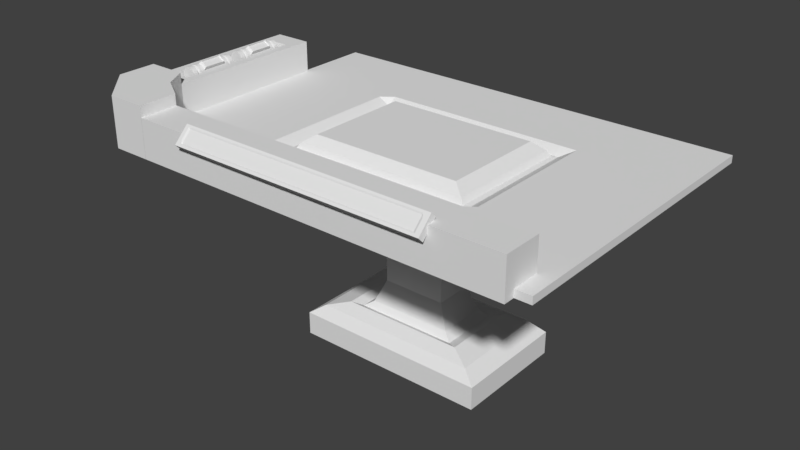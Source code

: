 # Source: tableCommandementHud.blend  (saved by Blender 2.78.0; exported with 4.5.12 LTS)
import bpy
from mathutils import Matrix  # noqa: F401  (used for matrix-valued properties, if any)

bpy.ops.wm.read_factory_settings(use_empty=True)
scene = bpy.context.scene
scene.name = 'Scene'

# ---- collections
col_collection_1 = bpy.data.collections.new('Collection 1'); scene.collection.children.link(col_collection_1)

# ---- materials (node trees are filled in below, after node groups)
mat_material = bpy.data.materials.new('Material')
mat_material.alpha_threshold = 0.0
mat_material.use_transparent_shadow = False
mat_material.roughness = 0.5
mat_material.line_color = (0.0, 0.0, 0.0, 1.0)

# ---- material node trees

# ---- world
world_world = bpy.data.worlds.new('World'); scene.world = world_world
world_world.color = (0.05088, 0.05088, 0.05088)
world_world.use_sun_shadow = False
world_world.sun_shadow_jitter_overblur = 0.0
world_world.cycles.sampling_method = 'MANUAL'

# ---- meshes
me_cube_008 = bpy.data.meshes.new('Cube.008')
me_cube_008.from_pydata([(-1.672, -1.0, -1.0), (-1.672, -1.0, -0.6021), (-1.672, 1.0, -1.0), (-1.672, 1.0, -0.6021), (1.67, -1.0, -1.0), (1.67, -1.0, -0.6021), (1.67, 1.0, -1.0), (1.67, 1.0, -0.6021), (-1.429, -0.8546, -0.431), (-1.429, 0.8546, -0.431), (1.427, 0.8546, -0.431), (1.427, -0.8546, -0.431), (-1.063, -0.6355, -0.3243), (-1.063, 0.6355, -0.3243), (1.061, 0.6355, -0.3243), (1.061, -0.6355, -0.3243), (-0.8819, -0.5272, -0.3776), (-0.8819, 0.5272, -0.3776), (0.8802, 0.5272, -0.3776), (0.8802, -0.5272, -0.3776), (-0.7266, -0.4342, -0.271), (-0.7266, 0.4342, -0.271), (0.7249, 0.4342, -0.271), (0.7249, -0.4342, -0.271), (-0.5491, -0.328, 0.1252), (-0.5491, 0.328, 0.1252), (0.5474, 0.328, 0.1252), (0.5474, -0.328, 0.1252), (-0.5491, -0.328, 2.014), (-0.5491, 0.328, 2.014), (0.5474, 0.328, 2.014), (0.5474, -0.328, 2.014), (-0.7461, -0.4459, 2.133), (-0.7461, 0.4459, 2.133), (0.7444, 0.4459, 2.133), (0.7444, -0.4459, 2.133), (-1.789, -1.07, 2.251), (-1.789, 1.07, 2.251), (1.787, 1.07, 2.251), (1.787, -1.07, 2.251), (-1.789, -1.07, 2.37), (-1.789, 1.07, 2.37), (1.787, 1.07, 2.37), (1.787, -1.07, 2.37)], [], [(0, 1, 3, 2), (2, 3, 7, 6), (6, 7, 5, 4), (4, 5, 1, 0), (2, 6, 4, 0), (3, 1, 8, 9), (8, 11, 15, 12), (1, 5, 11, 8), (7, 3, 9, 10), (5, 7, 10, 11), (15, 14, 18, 19), (10, 9, 13, 14), (11, 10, 14, 15), (9, 8, 12, 13), (16, 19, 23, 20), (13, 12, 16, 17), (12, 15, 19, 16), (14, 13, 17, 18), (22, 21, 25, 26), (18, 17, 21, 22), (19, 18, 22, 23), (17, 16, 20, 21), (27, 26, 30, 31), (23, 22, 26, 27), (21, 20, 24, 25), (20, 23, 27, 24), (28, 31, 35, 32), (25, 24, 28, 29), (24, 27, 31, 28), (26, 25, 29, 30), (35, 34, 38, 39), (30, 29, 33, 34), (31, 30, 34, 35), (29, 28, 32, 33), (39, 38, 42, 43), (33, 32, 36, 37), (32, 35, 39, 36), (34, 33, 37, 38), (42, 41, 40, 43), (37, 36, 40, 41), (36, 39, 43, 40), (38, 37, 41, 42)])
me_cube_008.use_remesh_preserve_volume = False
me_cube_008.use_remesh_preserve_attributes = False
me_cube_008.use_mirror_vertex_groups = False
me_cube_008.update()
me_cube_007 = bpy.data.meshes.new('Cube.007')
me_cube_007.from_pydata([(-0.8456, -2.584, -3.555), (-0.8456, -2.584, -3.003), (-0.8456, 20.77, -3.555), (-0.8456, 20.77, -3.003), (32.21, -2.584, -3.555), (32.21, -2.584, -3.003), (32.21, 20.77, -3.555), (32.21, 20.77, -3.003), (-0.8456, 9.093, -3.003), (15.68, 20.77, -3.003), (32.21, 9.093, -3.003), (15.68, -2.584, -3.003), (-0.8456, 14.93, -3.003), (23.95, 20.77, -3.003), (32.21, 3.255, -3.003), (7.419, -2.584, -3.003), (-0.8456, 3.255, -3.003), (7.419, 20.77, -3.003), (32.21, 14.93, -3.003), (23.95, -2.584, -3.003), (15.68, 3.255, -3.003), (15.68, 14.93, -3.003), (23.95, 9.093, -3.003), (7.419, 9.093, -3.003), (7.419, 14.93, -3.003), (23.95, 14.93, -3.003), (23.95, 3.255, -3.003), (7.419, 3.255, -3.003), (15.68, 14.22, -3.52), (8.315, 9.093, -3.52), (15.68, 3.971, -3.52), (23.0, 9.093, -3.52), (7.419, 14.22, -3.003), (8.315, 14.93, -3.003), (23.95, 14.22, -3.003), (23.0, 14.93, -3.003), (23.95, 3.971, -3.003), (23.0, 3.255, -3.003), (7.419, 3.971, -3.003), (8.315, 3.255, -3.003), (8.315, 3.971, -3.52), (23.0, 3.971, -3.52), (8.315, 14.22, -3.52), (23.0, 14.22, -3.52), (15.68, 13.96, -3.447), (15.68, 13.15, -2.449), (8.678, 9.093, -3.447), (15.68, 4.224, -3.447), (22.64, 9.093, -3.447), (8.678, 4.224, -3.447), (22.64, 4.224, -3.447), (8.678, 13.96, -3.447), (22.64, 13.96, -3.447), (15.68, 13.78, -3.051), (8.94, 9.093, -3.051), (15.68, 4.407, -3.051), (22.37, 9.093, -3.051), (8.94, 4.407, -3.051), (22.37, 4.407, -3.051), (8.94, 13.78, -3.051), (22.37, 13.78, -3.051), (15.68, 9.093, -2.449), (9.848, 9.093, -2.449), (15.68, 5.039, -2.449), (21.47, 9.093, -2.449), (9.848, 5.039, -2.449), (21.47, 5.039, -2.449), (9.848, 13.15, -2.449), (21.47, 13.15, -2.449)], [], [(0, 1, 16, 8, 12, 3, 2), (2, 3, 17, 9, 13, 7, 6), (6, 7, 18, 10, 14, 5, 4), (4, 5, 19, 11, 15, 1, 0), (2, 6, 4, 0), (27, 16, 1, 15), (26, 37, 20, 11, 19), (40, 30, 47, 49), (24, 12, 8, 23, 32), (42, 32, 23, 29), (9, 17, 24, 33, 21), (17, 3, 12, 24), (18, 25, 34, 22, 10), (7, 13, 25, 18), (13, 9, 21, 35, 25), (14, 26, 19, 5), (10, 22, 36, 26, 14), (41, 30, 20, 37), (20, 39, 27, 15, 11), (40, 38, 27, 39), (23, 8, 16, 27, 38), (30, 40, 39, 20), (43, 28, 44, 52), (29, 23, 38, 40), (36, 41, 37, 26), (22, 31, 41, 36), (42, 29, 46, 51), (28, 42, 51, 44), (21, 33, 42, 28), (33, 24, 32, 42), (34, 43, 31, 22), (25, 35, 43, 34), (35, 21, 28, 43), (50, 48, 56, 58), (51, 46, 54, 59), (48, 52, 60, 56), (49, 47, 55, 57), (30, 41, 50, 47), (41, 31, 48, 50), (31, 43, 52, 48), (29, 40, 49, 46), (57, 55, 63, 65), (55, 58, 66, 63), (53, 59, 67, 45), (60, 53, 45, 68), (46, 49, 57, 54), (52, 44, 53, 60), (44, 51, 59, 53), (47, 50, 58, 55), (68, 45, 61, 64), (61, 62, 65, 63), (64, 61, 63, 66), (45, 67, 62, 61), (56, 60, 68, 64), (59, 54, 62, 67), (58, 56, 64, 66), (54, 57, 65, 62)])
me_cube_007.use_remesh_preserve_volume = False
me_cube_007.use_remesh_preserve_attributes = False
me_cube_007.use_mirror_vertex_groups = False
me_cube_007.update()
me_cube_004 = bpy.data.meshes.new('Cube.004')
me_cube_004.from_pydata([(0.7104, -1.0, -1.0), (0.7104, -5.96e-08, -1.0), (0.7104, -1.0, 0.0), (0.7104, -2.98e-07, 0.0), (10.55, -9.205e-07, -1.0), (10.55, -1.0, -1.0), (10.55, -1.0, 1.166e-06), (10.55, -1.159e-06, 1.166e-06), (5.63, -0.7568, 5.832e-07), (9.018, -0.7568, 8.749e-07), (1.943, -0.7568, 2.916e-07), (0.7104, -0.5, 0.0), (10.55, -0.5, 1.166e-06), (5.63, -7.285e-07, 5.832e-07), (9.784, -1.0, 1.021e-06), (3.786, -0.7568, 4.374e-07), (7.324, -0.7568, 7.29e-07), (1.327, -1.0, 1.458e-07), (10.55, -1.0, -0.3202), (0.7104, -1.0, -0.3202)], [], [(1, 3, 13, 7, 4), (4, 7, 12, 6, 18, 5), (7, 13, 3, 11, 12), (19, 18, 6, 14, 9, 16, 8, 15, 10, 17, 2), (0, 1, 4, 5), (0, 19, 2, 11, 3, 1), (11, 2, 17, 10, 15, 8, 16, 9, 14, 6, 12), (0, 5, 18, 19)])
me_cube_004.materials.append(mat_material)
me_cube_004.use_remesh_preserve_volume = False
me_cube_004.use_remesh_preserve_attributes = False
me_cube_004.use_mirror_vertex_groups = False
me_cube_004.update()
me_cube_005 = bpy.data.meshes.new('Cube.005')
me_cube_005.from_pydata([(-6.317, -0.8445, -0.3354), (-6.317, 0.5697, 1.079), (-6.317, -0.3432, -0.8366), (-6.317, 1.071, 0.5776), (18.82, -0.8445, -0.3354), (18.82, 0.5698, 1.079), (18.82, -0.3432, -0.8366), (18.82, 1.071, 0.5776), (-6.317, -0.1374, 0.3717), (18.82, -0.1374, 0.3717), (6.254, -0.8445, -0.3354), (6.254, 0.5697, 1.079), (6.254, -0.0906, 0.325), (-6.317, 0.2162, 0.7253), (18.82, -0.4909, 0.01818), (18.35, -0.8445, -0.3354), (-5.941, 0.5697, 1.079), (-6.317, -0.4909, 0.01817), (18.82, 0.2162, 0.7253), (-5.941, -0.8445, -0.3354), (18.35, 0.5698, 1.079), (-5.941, -0.1374, 0.3717), (18.35, -0.1374, 0.3717), (6.254, -0.6798, -0.1707), (6.254, 0.4294, 0.9385), (18.35, 0.4294, 0.9385), (18.35, -0.6798, -0.1707), (-5.941, -0.6798, -0.1707), (-5.941, 0.4294, 0.9385), (18.17, -0.09059, 0.325), (6.254, 0.3788, 0.7944), (-5.733, -0.0906, 0.325), (6.254, -0.5479, -0.1323), (18.17, 0.4294, 0.9384), (18.35, 0.146, 0.6551), (18.17, -0.6798, -0.1708), (18.35, -0.4086, 0.1005), (-5.733, -0.6798, -0.1707), (-5.941, -0.4086, 0.1005), (-5.733, 0.4294, 0.9385), (-5.941, 0.146, 0.6551), (-5.733, 0.3788, 0.7944), (-5.733, -0.5479, -0.1323), (18.17, 0.3788, 0.7944), (18.17, -0.5479, -0.1323)], [], [(0, 17, 8, 13, 1, 3, 2), (2, 3, 7, 6), (6, 7, 5, 18, 9, 14, 4), (28, 16, 1, 13), (2, 6, 4, 15, 10, 19, 0), (7, 3, 1, 16, 11, 20, 5), (27, 38, 21, 8, 17), (44, 29, 12, 32), (25, 20, 11, 24, 33), (43, 33, 24, 30), (9, 18, 25, 34, 22), (18, 5, 20, 25), (15, 26, 35, 23, 10), (4, 14, 26, 15), (14, 9, 22, 36, 26), (19, 27, 17, 0), (10, 23, 37, 27, 19), (42, 31, 21, 38), (21, 40, 28, 13, 8), (41, 39, 28, 40), (24, 11, 16, 28, 39), (31, 41, 40, 21), (12, 30, 41, 31), (30, 24, 39, 41), (37, 42, 38, 27), (23, 32, 42, 37), (32, 12, 31, 42), (29, 43, 30, 12), (22, 34, 43, 29), (34, 25, 33, 43), (35, 44, 32, 23), (26, 36, 44, 35), (36, 22, 29, 44)])
me_cube_005.use_remesh_preserve_volume = False
me_cube_005.use_remesh_preserve_attributes = False
me_cube_005.use_mirror_vertex_groups = False
me_cube_005.update()
me_cube_001 = bpy.data.meshes.new('Cube.001')
me_cube_001.from_pydata([(-1.0, 1.0, -1.0), (1.788e-07, 1.0, -1.0), (-1.0, 1.0, 0.0), (2.384e-07, 1.0, 0.0), (1.788e-07, 5.281, -1.0), (-1.0, 5.281, -1.0), (-1.0, 5.281, 0.0), (2.384e-07, 5.281, 0.0), (-0.5, 1.0, 0.0), (-0.5, 5.281, 0.0), (-1.0, 3.161, 0.0), (2.384e-07, 3.161, 0.0), (-0.75, 1.0, 0.0), (-0.75, 5.281, 0.0), (-1.0, 4.49, 0.0), (2.384e-07, 1.789, 0.0), (-0.25, 1.0, 0.0), (-0.25, 5.281, 0.0), (-1.0, 1.789, 0.0), (2.384e-07, 4.49, 0.0), (-0.5, 4.743, 0.0), (-0.5, 1.394, 0.0), (-0.75, 3.161, 0.0), (-0.25, 3.161, 0.0), (-0.25, 1.394, 0.0), (-0.75, 1.394, 0.0), (-0.75, 4.743, 0.0), (-0.25, 4.743, 0.0), (-0.5, 1.469, -0.257), (-0.5, 3.159, -0.257), (-0.2598, 3.159, -0.257), (-0.5, 4.669, -0.257), (-0.7402, 3.159, -0.257), (-0.2598, 1.469, -0.257), (-0.7402, 1.469, -0.257), (-0.7402, 4.669, -0.257), (-0.2598, 4.669, -0.257)], [], [(0, 2, 18, 10, 14, 6, 5), (7, 4, 5, 6, 13, 9, 17), (1, 0, 5, 4), (3, 1, 4, 7, 19, 11, 15), (27, 19, 7, 17), (26, 20, 9, 13), (20, 26, 35, 31), (24, 15, 11, 23), (21, 24, 33, 28), (8, 16, 24, 21), (16, 3, 15, 24), (18, 25, 22, 10), (2, 12, 25, 18), (12, 8, 21, 25), (14, 26, 13, 6), (10, 22, 26, 14), (23, 27, 36, 30), (20, 27, 17, 9), (22, 25, 34, 32), (23, 11, 19, 27), (34, 28, 29, 32), (28, 33, 30, 29), (32, 29, 31, 35), (29, 30, 36, 31), (24, 23, 30, 33), (26, 22, 32, 35), (25, 21, 28, 34), (27, 20, 31, 36)])
me_cube_001.materials.append(mat_material)
me_cube_001.use_remesh_preserve_volume = False
me_cube_001.use_remesh_preserve_attributes = False
me_cube_001.use_mirror_vertex_groups = False
me_cube_001.update()
me_cylinder_001 = bpy.data.meshes.new('Cylinder.001')
me_cylinder_001.from_pydata([(-6.126e-06, 1.0, -5.672), (0.0, 1.0, 1.0), (0.1951, 0.9808, -5.672), (0.1951, 0.9808, 1.0), (0.3827, 0.9239, -5.672), (0.3827, 0.9239, 1.0), (0.5556, 0.8315, -5.672), (0.5556, 0.8315, 1.0), (0.7071, 0.7071, -5.672), (0.7071, 0.7071, 1.0), (0.8315, 0.5556, -5.672), (0.8315, 0.5556, 1.0), (0.9239, 0.3827, -5.672), (0.9239, 0.3827, 1.0), (0.9808, 0.1951, -5.672), (0.9808, 0.1951, 1.0), (1.0, 2.797e-07, -5.672), (1.0, 7.55e-08, 1.0), (0.9808, -0.1951, -5.672), (0.9808, -0.1951, 1.0), (0.9239, -0.3827, -5.672), (0.9239, -0.3827, 1.0), (0.8315, -0.5556, -5.672), (0.8315, -0.5556, 1.0), (0.7071, -0.7071, -5.672), (0.7071, -0.7071, 1.0), (0.5556, -0.8315, -5.672), (0.5556, -0.8315, 1.0), (0.3827, -0.9239, -5.672), (0.3827, -0.9239, 1.0), (0.1951, -0.9808, -5.672), (0.1951, -0.9808, 1.0), (-6.452e-06, -1.0, -5.672), (-3.258e-07, -1.0, 1.0), (-0.1951, -0.9808, -5.672), (-0.1951, -0.9808, 1.0), (-0.3827, -0.9239, -5.672), (-0.3827, -0.9239, 1.0), (-0.5556, -0.8315, -5.672), (-0.5556, -0.8315, 1.0), (-0.7071, -0.7071, -5.672), (-0.7071, -0.7071, 1.0), (-0.8315, -0.5556, -5.672), (-0.8315, -0.5556, 1.0), (-0.9239, -0.3827, -5.672), (-0.9239, -0.3827, 1.0), (-0.9808, -0.1951, -5.672), (-0.9808, -0.1951, 1.0), (-1.0, 1.17e-06, -5.672), (-1.0, 9.656e-07, 1.0), (-0.9808, 0.1951, -5.672), (-0.9808, 0.1951, 1.0), (-0.9239, 0.3827, -5.672), (-0.9239, 0.3827, 1.0), (-0.8315, 0.5556, -5.672), (-0.8315, 0.5556, 1.0), (-0.7071, 0.7071, -5.672), (-0.7071, 0.7071, 1.0), (-0.5556, 0.8315, -5.672), (-0.5556, 0.8315, 1.0), (-0.3827, 0.9239, -5.672), (-0.3827, 0.9239, 1.0), (-0.1951, 0.9808, -5.672), (-0.1951, 0.9808, 1.0), (-5.689e-06, 1.0, -4.939), (-6.077e-06, 0.6451, -4.85), (2.664e-07, 0.6621, 0.3651), (-1.676e-07, 1.0, 0.4722), (0.1951, 0.9808, 0.4722), (0.1292, 0.6494, 0.3651), (0.1258, 0.6327, -4.85), (0.1951, 0.9808, -4.939), (0.3827, 0.9239, 0.4722), (0.2534, 0.6117, 0.3651), (0.2469, 0.596, -4.85), (0.3827, 0.9239, -4.939), (0.5556, 0.8315, 0.4722), (0.3679, 0.5505, 0.3651), (0.3584, 0.5364, -4.85), (0.5556, 0.8315, -4.939), (0.7071, 0.7071, 0.4722), (0.4682, 0.4682, 0.3651), (0.4561, 0.4561, -4.85), (0.7071, 0.7071, -4.939), (0.8315, 0.5556, 0.4722), (0.5505, 0.3679, 0.3651), (0.5364, 0.3584, -4.85), (0.8315, 0.5556, -4.939), (0.9239, 0.3827, 0.4722), (0.6117, 0.2534, 0.3651), (0.596, 0.2469, -4.85), (0.9239, 0.3827, -4.939), (0.9808, 0.1951, 0.4722), (0.6494, 0.1292, 0.3651), (0.6327, 0.1258, -4.85), (0.9808, 0.1951, -4.939), (1.0, 8.108e-08, 0.4722), (0.6621, 1.42e-07, 0.3651), (0.6451, 3.682e-07, -4.85), (1.0, 2.651e-07, -4.939), (0.9808, -0.1951, 0.4722), (0.6494, -0.1292, 0.3651), (0.6327, -0.1258, -4.85), (0.9808, -0.1951, -4.939), (0.9239, -0.3827, 0.4722), (0.6117, -0.2534, 0.3651), (0.596, -0.2469, -4.85), (0.9239, -0.3827, -4.939), (0.8315, -0.5556, 0.4722), (0.5505, -0.3679, 0.3651), (0.5364, -0.3584, -4.85), (0.8315, -0.5556, -4.939), (0.7071, -0.7071, 0.4722), (0.4682, -0.4682, 0.3651), (0.4561, -0.4561, -4.85), (0.7071, -0.7071, -4.939), (0.5556, -0.8315, 0.4722), (0.3679, -0.5505, 0.3651), (0.3584, -0.5364, -4.85), (0.5556, -0.8315, -4.939), (0.3827, -0.9239, 0.4722), (0.2534, -0.6117, 0.3651), (0.2469, -0.596, -4.85), (0.3827, -0.9239, -4.939), (0.1951, -0.9808, 0.4722), (0.1292, -0.6494, 0.3651), (0.1258, -0.6327, -4.85), (0.1951, -0.9808, -4.939), (-4.934e-07, -1.0, 0.4722), (5.061e-08, -0.6621, 0.3651), (-6.287e-06, -0.6451, -4.85), (-6.015e-06, -1.0, -4.939), (-0.1951, -0.9808, 0.4722), (-0.1292, -0.6494, 0.3651), (-0.1259, -0.6327, -4.85), (-0.1951, -0.9808, -4.939), (-0.3827, -0.9239, 0.4722), (-0.2534, -0.6117, 0.3651), (-0.2469, -0.596, -4.85), (-0.3827, -0.9239, -4.939), (-0.5556, -0.8315, 0.4722), (-0.3679, -0.5505, 0.3651), (-0.3584, -0.5364, -4.85), (-0.5556, -0.8315, -4.939), (-0.7071, -0.7071, 0.4722), (-0.4682, -0.4682, 0.3651), (-0.4561, -0.4561, -4.85), (-0.7071, -0.7071, -4.939), (-0.8315, -0.5556, 0.4722), (-0.5505, -0.3679, 0.3651), (-0.5364, -0.3584, -4.85), (-0.8315, -0.5556, -4.939), (-0.9239, -0.3827, 0.4722), (-0.6117, -0.2534, 0.3651), (-0.596, -0.2469, -4.85), (-0.9239, -0.3827, -4.939), (-0.9808, -0.1951, 0.4722), (-0.6494, -0.1292, 0.3651), (-0.6327, -0.1258, -4.85), (-0.9808, -0.1951, -4.939), (-1.0, 9.712e-07, 0.4722), (-0.6621, 7.314e-07, 0.3651), (-0.6451, 9.424e-07, -4.85), (-1.0, 1.155e-06, -4.939), (-0.9808, 0.1951, 0.4722), (-0.6494, 0.1292, 0.3651), (-0.6327, 0.1258, -4.85), (-0.9808, 0.1951, -4.939), (-0.9239, 0.3827, 0.4722), (-0.6117, 0.2534, 0.3651), (-0.596, 0.2469, -4.85), (-0.9239, 0.3827, -4.939), (-0.8315, 0.5556, 0.4722), (-0.5505, 0.3679, 0.3651), (-0.5364, 0.3584, -4.85), (-0.8315, 0.5556, -4.939), (-0.7071, 0.7071, 0.4722), (-0.4682, 0.4682, 0.3651), (-0.4561, 0.4561, -4.85), (-0.7071, 0.7071, -4.939), (-0.5556, 0.8315, 0.4722), (-0.3679, 0.5505, 0.3651), (-0.3584, 0.5364, -4.85), (-0.5556, 0.8315, -4.939), (-0.3827, 0.9239, 0.4722), (-0.2534, 0.6117, 0.3651), (-0.2469, 0.596, -4.85), (-0.3827, 0.9239, -4.939), (-0.1951, 0.9808, 0.4722), (-0.1292, 0.6494, 0.3651), (-0.1259, 0.6327, -4.85), (-0.1951, 0.9808, -4.939), (2.259e-07, 1.0, 0.1056), (2.279e-07, 0.6572, 0.2213), (0.1282, 0.6446, 0.2213), (0.1951, 0.9808, 0.1056), (0.2515, 0.6072, 0.2213), (0.3827, 0.9239, 0.1056), (0.3651, 0.5465, 0.2213), (0.5556, 0.8315, 0.1056), (0.4647, 0.4647, 0.2213), (0.7071, 0.7071, 0.1056), (0.5465, 0.3651, 0.2213), (0.8315, 0.5556, 0.1056), (0.6072, 0.2515, 0.2213), (0.9239, 0.3827, 0.1056), (0.6446, 0.1282, 0.2213), (0.9808, 0.1951, 0.1056), (0.6572, 1.409e-07, 0.2213), (1.0, 6.797e-08, 0.1056), (0.6446, -0.1282, 0.2213), (0.9808, -0.1951, 0.1056), (0.6072, -0.2515, 0.2213), (0.9239, -0.3827, 0.1056), (0.5465, -0.3651, 0.2213), (0.8315, -0.5556, 0.1056), (0.4647, -0.4647, 0.2213), (0.7071, -0.7071, 0.1056), (0.3651, -0.5465, 0.2213), (0.5556, -0.8315, 0.1056), (0.2515, -0.6072, 0.2213), (0.3827, -0.9239, 0.1056), (0.1282, -0.6446, 0.2213), (0.1951, -0.9808, 0.1056), (1.376e-08, -0.6572, 0.2213), (-9.995e-08, -1.0, 0.1056), (-0.1282, -0.6446, 0.2213), (-0.1951, -0.9808, 0.1056), (-0.2515, -0.6072, 0.2213), (-0.3827, -0.9239, 0.1056), (-0.3651, -0.5465, 0.2213), (-0.5556, -0.8315, 0.1056), (-0.4647, -0.4647, 0.2213), (-0.7071, -0.7071, 0.1056), (-0.5465, -0.3651, 0.2213), (-0.8315, -0.5556, 0.1056), (-0.6072, -0.2515, 0.2213), (-0.9239, -0.3827, 0.1056), (-0.6446, -0.1282, 0.2213), (-0.9808, -0.1951, 0.1056), (-0.6572, 7.26e-07, 0.2213), (-1.0, 9.581e-07, 0.1056), (-0.6446, 0.1282, 0.2213), (-0.9808, 0.1951, 0.1056), (-0.6072, 0.2515, 0.2213), (-0.9239, 0.3827, 0.1056), (-0.5465, 0.3651, 0.2213), (-0.8315, 0.5556, 0.1056), (-0.4647, 0.4647, 0.2213), (-0.7071, 0.7071, 0.1056), (-0.3651, 0.5465, 0.2213), (-0.5556, 0.8315, 0.1056), (-0.2515, 0.6072, 0.2213), (-0.3827, 0.9239, 0.1056), (-0.1282, 0.6446, 0.2213), (-0.1951, 0.9808, 0.1056), (0.1951, 0.9808, -4.553), (0.1258, 0.6327, -4.685), (0.3827, 0.9239, -4.553), (0.2469, 0.596, -4.685), (0.5556, 0.8315, -4.553), (0.3584, 0.5364, -4.685), (0.7071, 0.7071, -4.553), (0.4561, 0.4561, -4.685), (0.8315, 0.5556, -4.553), (0.5364, 0.3584, -4.685), (0.9239, 0.3827, -4.553), (0.596, 0.2469, -4.685), (0.9808, 0.1951, -4.553), (0.6327, 0.1258, -4.685), (1.0, 2.696e-07, -4.553), (0.6451, 3.622e-07, -4.685), (0.9808, -0.1951, -4.553), (0.6327, -0.1258, -4.685), (0.9239, -0.3827, -4.553), (0.596, -0.2469, -4.685), (0.8315, -0.5556, -4.553), (0.5364, -0.3584, -4.685), (0.7071, -0.7071, -4.553), (0.4561, -0.4561, -4.685), (0.5556, -0.8315, -4.553), (0.3584, -0.5364, -4.685), (0.3827, -0.9239, -4.553), (0.2469, -0.596, -4.685), (0.1951, -0.9808, -4.553), (0.1258, -0.6327, -4.685), (-6.15e-06, -1.0, -4.553), (-6.107e-06, -0.6451, -4.685), (-0.1951, -0.9808, -4.553), (-0.1259, -0.6327, -4.685), (-0.3827, -0.9239, -4.553), (-0.2469, -0.596, -4.685), (-0.5556, -0.8315, -4.553), (-0.3584, -0.5364, -4.685), (-0.7071, -0.7071, -4.553), (-0.4561, -0.4561, -4.685), (-0.8315, -0.5556, -4.553), (-0.5364, -0.3584, -4.685), (-0.9239, -0.3827, -4.553), (-0.596, -0.2469, -4.685), (-0.9808, -0.1951, -4.553), (-0.6327, -0.1258, -4.685), (-1.0, 1.16e-06, -4.553), (-0.6451, 9.364e-07, -4.685), (-0.9808, 0.1951, -4.553), (-0.6327, 0.1258, -4.685), (-0.9239, 0.3827, -4.553), (-0.596, 0.2469, -4.685), (-0.8315, 0.5556, -4.553), (-0.5364, 0.3584, -4.685), (-0.7071, 0.7071, -4.553), (-0.4561, 0.4561, -4.685), (-0.5556, 0.8315, -4.553), (-0.3584, 0.5364, -4.685), (-0.3827, 0.9239, -4.553), (-0.2469, 0.596, -4.685), (-0.1951, 0.9808, -4.553), (-0.1259, 0.6327, -4.685), (-5.897e-06, 0.6451, -4.685), (-5.824e-06, 1.0, -4.553)], [], [(67, 1, 3, 68), (68, 3, 5, 72), (72, 5, 7, 76), (76, 7, 9, 80), (80, 9, 11, 84), (84, 11, 13, 88), (88, 13, 15, 92), (92, 15, 17, 96), (96, 17, 19, 100), (100, 19, 21, 104), (104, 21, 23, 108), (108, 23, 25, 112), (112, 25, 27, 116), (116, 27, 29, 120), (120, 29, 31, 124), (124, 31, 33, 128), (128, 33, 35, 132), (132, 35, 37, 136), (136, 37, 39, 140), (140, 39, 41, 144), (144, 41, 43, 148), (148, 43, 45, 152), (152, 45, 47, 156), (156, 47, 49, 160), (160, 49, 51, 164), (164, 51, 53, 168), (168, 53, 55, 172), (172, 55, 57, 176), (176, 57, 59, 180), (180, 59, 61, 184), (3, 1, 63, 61, 59, 57, 55, 53, 51, 49, 47, 45, 43, 41, 39, 37, 35, 33, 31, 29, 27, 25, 23, 21, 19, 17, 15, 13, 11, 9, 7, 5), (184, 61, 63, 188), (188, 63, 1, 67), (0, 2, 4, 6, 8, 10, 12, 14, 16, 18, 20, 22, 24, 26, 28, 30, 32, 34, 36, 38, 40, 42, 44, 46, 48, 50, 52, 54, 56, 58, 60, 62), (62, 191, 64, 0), (191, 190, 65, 64), (254, 189, 66, 193), (189, 188, 67, 66), (60, 187, 191, 62), (187, 186, 190, 191), (252, 185, 189, 254), (185, 184, 188, 189), (58, 183, 187, 60), (183, 182, 186, 187), (250, 181, 185, 252), (181, 180, 184, 185), (56, 179, 183, 58), (179, 178, 182, 183), (248, 177, 181, 250), (177, 176, 180, 181), (54, 175, 179, 56), (175, 174, 178, 179), (246, 173, 177, 248), (173, 172, 176, 177), (52, 171, 175, 54), (171, 170, 174, 175), (244, 169, 173, 246), (169, 168, 172, 173), (50, 167, 171, 52), (167, 166, 170, 171), (242, 165, 169, 244), (165, 164, 168, 169), (48, 163, 167, 50), (163, 162, 166, 167), (240, 161, 165, 242), (161, 160, 164, 165), (46, 159, 163, 48), (159, 158, 162, 163), (238, 157, 161, 240), (157, 156, 160, 161), (44, 155, 159, 46), (155, 154, 158, 159), (236, 153, 157, 238), (153, 152, 156, 157), (42, 151, 155, 44), (151, 150, 154, 155), (234, 149, 153, 236), (149, 148, 152, 153), (40, 147, 151, 42), (147, 146, 150, 151), (232, 145, 149, 234), (145, 144, 148, 149), (38, 143, 147, 40), (143, 142, 146, 147), (230, 141, 145, 232), (141, 140, 144, 145), (36, 139, 143, 38), (139, 138, 142, 143), (228, 137, 141, 230), (137, 136, 140, 141), (34, 135, 139, 36), (135, 134, 138, 139), (226, 133, 137, 228), (133, 132, 136, 137), (32, 131, 135, 34), (131, 130, 134, 135), (224, 129, 133, 226), (129, 128, 132, 133), (30, 127, 131, 32), (127, 126, 130, 131), (222, 125, 129, 224), (125, 124, 128, 129), (28, 123, 127, 30), (123, 122, 126, 127), (220, 121, 125, 222), (121, 120, 124, 125), (26, 119, 123, 28), (119, 118, 122, 123), (218, 117, 121, 220), (117, 116, 120, 121), (24, 115, 119, 26), (115, 114, 118, 119), (216, 113, 117, 218), (113, 112, 116, 117), (22, 111, 115, 24), (111, 110, 114, 115), (214, 109, 113, 216), (109, 108, 112, 113), (20, 107, 111, 22), (107, 106, 110, 111), (212, 105, 109, 214), (105, 104, 108, 109), (18, 103, 107, 20), (103, 102, 106, 107), (210, 101, 105, 212), (101, 100, 104, 105), (16, 99, 103, 18), (99, 98, 102, 103), (208, 97, 101, 210), (97, 96, 100, 101), (14, 95, 99, 16), (95, 94, 98, 99), (206, 93, 97, 208), (93, 92, 96, 97), (12, 91, 95, 14), (91, 90, 94, 95), (204, 89, 93, 206), (89, 88, 92, 93), (10, 87, 91, 12), (87, 86, 90, 91), (202, 85, 89, 204), (85, 84, 88, 89), (8, 83, 87, 10), (83, 82, 86, 87), (200, 81, 85, 202), (81, 80, 84, 85), (6, 79, 83, 8), (79, 78, 82, 83), (198, 77, 81, 200), (77, 76, 80, 81), (4, 75, 79, 6), (75, 74, 78, 79), (196, 73, 77, 198), (73, 72, 76, 77), (2, 71, 75, 4), (71, 70, 74, 75), (194, 69, 73, 196), (69, 68, 72, 73), (0, 64, 71, 2), (64, 65, 70, 71), (193, 66, 69, 194), (66, 67, 68, 69), (319, 192, 195, 256), (192, 193, 194, 195), (256, 195, 197, 258), (195, 194, 196, 197), (258, 197, 199, 260), (197, 196, 198, 199), (260, 199, 201, 262), (199, 198, 200, 201), (262, 201, 203, 264), (201, 200, 202, 203), (264, 203, 205, 266), (203, 202, 204, 205), (266, 205, 207, 268), (205, 204, 206, 207), (268, 207, 209, 270), (207, 206, 208, 209), (270, 209, 211, 272), (209, 208, 210, 211), (272, 211, 213, 274), (211, 210, 212, 213), (274, 213, 215, 276), (213, 212, 214, 215), (276, 215, 217, 278), (215, 214, 216, 217), (278, 217, 219, 280), (217, 216, 218, 219), (280, 219, 221, 282), (219, 218, 220, 221), (282, 221, 223, 284), (221, 220, 222, 223), (284, 223, 225, 286), (223, 222, 224, 225), (286, 225, 227, 288), (225, 224, 226, 227), (288, 227, 229, 290), (227, 226, 228, 229), (290, 229, 231, 292), (229, 228, 230, 231), (292, 231, 233, 294), (231, 230, 232, 233), (294, 233, 235, 296), (233, 232, 234, 235), (296, 235, 237, 298), (235, 234, 236, 237), (298, 237, 239, 300), (237, 236, 238, 239), (300, 239, 241, 302), (239, 238, 240, 241), (302, 241, 243, 304), (241, 240, 242, 243), (304, 243, 245, 306), (243, 242, 244, 245), (306, 245, 247, 308), (245, 244, 246, 247), (308, 247, 249, 310), (247, 246, 248, 249), (310, 249, 251, 312), (249, 248, 250, 251), (312, 251, 253, 314), (251, 250, 252, 253), (314, 253, 255, 316), (253, 252, 254, 255), (316, 255, 192, 319), (255, 254, 193, 192), (190, 317, 318, 65), (317, 316, 319, 318), (186, 315, 317, 190), (315, 314, 316, 317), (182, 313, 315, 186), (313, 312, 314, 315), (178, 311, 313, 182), (311, 310, 312, 313), (174, 309, 311, 178), (309, 308, 310, 311), (170, 307, 309, 174), (307, 306, 308, 309), (166, 305, 307, 170), (305, 304, 306, 307), (162, 303, 305, 166), (303, 302, 304, 305), (158, 301, 303, 162), (301, 300, 302, 303), (154, 299, 301, 158), (299, 298, 300, 301), (150, 297, 299, 154), (297, 296, 298, 299), (146, 295, 297, 150), (295, 294, 296, 297), (142, 293, 295, 146), (293, 292, 294, 295), (138, 291, 293, 142), (291, 290, 292, 293), (134, 289, 291, 138), (289, 288, 290, 291), (130, 287, 289, 134), (287, 286, 288, 289), (126, 285, 287, 130), (285, 284, 286, 287), (122, 283, 285, 126), (283, 282, 284, 285), (118, 281, 283, 122), (281, 280, 282, 283), (114, 279, 281, 118), (279, 278, 280, 281), (110, 277, 279, 114), (277, 276, 278, 279), (106, 275, 277, 110), (275, 274, 276, 277), (102, 273, 275, 106), (273, 272, 274, 275), (98, 271, 273, 102), (271, 270, 272, 273), (94, 269, 271, 98), (269, 268, 270, 271), (90, 267, 269, 94), (267, 266, 268, 269), (86, 265, 267, 90), (265, 264, 266, 267), (82, 263, 265, 86), (263, 262, 264, 265), (78, 261, 263, 82), (261, 260, 262, 263), (74, 259, 261, 78), (259, 258, 260, 261), (70, 257, 259, 74), (257, 256, 258, 259), (65, 318, 257, 70), (318, 319, 256, 257)])
me_cylinder_001.use_remesh_preserve_volume = False
me_cylinder_001.use_remesh_preserve_attributes = False
me_cylinder_001.use_mirror_vertex_groups = False
me_cylinder_001.update()
me_cube_003 = bpy.data.meshes.new('Cube.003')
me_cube_003.from_pydata([(-0.5312, -2.125, -0.4616), (-0.4294, -1.823, 0.2185), (-0.5312, 0.6065, -0.4616), (-0.4294, 0.3052, 0.2185), (0.392, -2.125, -0.4616), (0.2902, -1.823, 0.2185), (0.392, 0.6065, -0.4616), (0.2902, 0.3052, 0.2185), (-0.4105, -1.768, 0.1187), (-0.4105, 0.2495, 0.1187), (0.2714, 0.2495, 0.1187), (0.2714, -1.768, 0.1187)], [], [(0, 1, 3, 2), (2, 3, 7, 6), (6, 7, 5, 4), (4, 5, 1, 0), (2, 6, 4, 0), (5, 7, 10, 11), (10, 9, 8, 11), (3, 1, 8, 9), (1, 5, 11, 8), (7, 3, 9, 10)])
me_cube_003.use_remesh_preserve_volume = False
me_cube_003.use_remesh_preserve_attributes = False
me_cube_003.use_mirror_vertex_groups = False
me_cube_003.update()
me_cylinder = bpy.data.meshes.new('Cylinder')
me_cylinder.from_pydata([(-6.126e-06, 1.0, -5.672), (0.0, 1.0, 1.0), (0.1951, 0.9808, -5.672), (0.1951, 0.9808, 1.0), (0.3827, 0.9239, -5.672), (0.3827, 0.9239, 1.0), (0.5556, 0.8315, -5.672), (0.5556, 0.8315, 1.0), (0.7071, 0.7071, -5.672), (0.7071, 0.7071, 1.0), (0.8315, 0.5556, -5.672), (0.8315, 0.5556, 1.0), (0.9239, 0.3827, -5.672), (0.9239, 0.3827, 1.0), (0.9808, 0.1951, -5.672), (0.9808, 0.1951, 1.0), (1.0, 2.797e-07, -5.672), (1.0, 7.55e-08, 1.0), (0.9808, -0.1951, -5.672), (0.9808, -0.1951, 1.0), (0.9239, -0.3827, -5.672), (0.9239, -0.3827, 1.0), (0.8315, -0.5556, -5.672), (0.8315, -0.5556, 1.0), (0.7071, -0.7071, -5.672), (0.7071, -0.7071, 1.0), (0.5556, -0.8315, -5.672), (0.5556, -0.8315, 1.0), (0.3827, -0.9239, -5.672), (0.3827, -0.9239, 1.0), (0.1951, -0.9808, -5.672), (0.1951, -0.9808, 1.0), (-6.452e-06, -1.0, -5.672), (-3.258e-07, -1.0, 1.0), (-0.1951, -0.9808, -5.672), (-0.1951, -0.9808, 1.0), (-0.3827, -0.9239, -5.672), (-0.3827, -0.9239, 1.0), (-0.5556, -0.8315, -5.672), (-0.5556, -0.8315, 1.0), (-0.7071, -0.7071, -5.672), (-0.7071, -0.7071, 1.0), (-0.8315, -0.5556, -5.672), (-0.8315, -0.5556, 1.0), (-0.9239, -0.3827, -5.672), (-0.9239, -0.3827, 1.0), (-0.9808, -0.1951, -5.672), (-0.9808, -0.1951, 1.0), (-1.0, 1.17e-06, -5.672), (-1.0, 9.656e-07, 1.0), (-0.9808, 0.1951, -5.672), (-0.9808, 0.1951, 1.0), (-0.9239, 0.3827, -5.672), (-0.9239, 0.3827, 1.0), (-0.8315, 0.5556, -5.672), (-0.8315, 0.5556, 1.0), (-0.7071, 0.7071, -5.672), (-0.7071, 0.7071, 1.0), (-0.5556, 0.8315, -5.672), (-0.5556, 0.8315, 1.0), (-0.3827, 0.9239, -5.672), (-0.3827, 0.9239, 1.0), (-0.1951, 0.9808, -5.672), (-0.1951, 0.9808, 1.0), (-5.689e-06, 1.0, -4.939), (-6.077e-06, 0.6451, -4.85), (2.664e-07, 0.6621, 0.3651), (-1.676e-07, 1.0, 0.4722), (0.1951, 0.9808, 0.4722), (0.1292, 0.6494, 0.3651), (0.1258, 0.6327, -4.85), (0.1951, 0.9808, -4.939), (0.3827, 0.9239, 0.4722), (0.2534, 0.6117, 0.3651), (0.2469, 0.596, -4.85), (0.3827, 0.9239, -4.939), (0.5556, 0.8315, 0.4722), (0.3679, 0.5505, 0.3651), (0.3584, 0.5364, -4.85), (0.5556, 0.8315, -4.939), (0.7071, 0.7071, 0.4722), (0.4682, 0.4682, 0.3651), (0.4561, 0.4561, -4.85), (0.7071, 0.7071, -4.939), (0.8315, 0.5556, 0.4722), (0.5505, 0.3679, 0.3651), (0.5364, 0.3584, -4.85), (0.8315, 0.5556, -4.939), (0.9239, 0.3827, 0.4722), (0.6117, 0.2534, 0.3651), (0.596, 0.2469, -4.85), (0.9239, 0.3827, -4.939), (0.9808, 0.1951, 0.4722), (0.6494, 0.1292, 0.3651), (0.6327, 0.1258, -4.85), (0.9808, 0.1951, -4.939), (1.0, 8.108e-08, 0.4722), (0.6621, 1.42e-07, 0.3651), (0.6451, 3.682e-07, -4.85), (1.0, 2.651e-07, -4.939), (0.9808, -0.1951, 0.4722), (0.6494, -0.1292, 0.3651), (0.6327, -0.1258, -4.85), (0.9808, -0.1951, -4.939), (0.9239, -0.3827, 0.4722), (0.6117, -0.2534, 0.3651), (0.596, -0.2469, -4.85), (0.9239, -0.3827, -4.939), (0.8315, -0.5556, 0.4722), (0.5505, -0.3679, 0.3651), (0.5364, -0.3584, -4.85), (0.8315, -0.5556, -4.939), (0.7071, -0.7071, 0.4722), (0.4682, -0.4682, 0.3651), (0.4561, -0.4561, -4.85), (0.7071, -0.7071, -4.939), (0.5556, -0.8315, 0.4722), (0.3679, -0.5505, 0.3651), (0.3584, -0.5364, -4.85), (0.5556, -0.8315, -4.939), (0.3827, -0.9239, 0.4722), (0.2534, -0.6117, 0.3651), (0.2469, -0.596, -4.85), (0.3827, -0.9239, -4.939), (0.1951, -0.9808, 0.4722), (0.1292, -0.6494, 0.3651), (0.1258, -0.6327, -4.85), (0.1951, -0.9808, -4.939), (-4.934e-07, -1.0, 0.4722), (5.061e-08, -0.6621, 0.3651), (-6.287e-06, -0.6451, -4.85), (-6.015e-06, -1.0, -4.939), (-0.1951, -0.9808, 0.4722), (-0.1292, -0.6494, 0.3651), (-0.1259, -0.6327, -4.85), (-0.1951, -0.9808, -4.939), (-0.3827, -0.9239, 0.4722), (-0.2534, -0.6117, 0.3651), (-0.2469, -0.596, -4.85), (-0.3827, -0.9239, -4.939), (-0.5556, -0.8315, 0.4722), (-0.3679, -0.5505, 0.3651), (-0.3584, -0.5364, -4.85), (-0.5556, -0.8315, -4.939), (-0.7071, -0.7071, 0.4722), (-0.4682, -0.4682, 0.3651), (-0.4561, -0.4561, -4.85), (-0.7071, -0.7071, -4.939), (-0.8315, -0.5556, 0.4722), (-0.5505, -0.3679, 0.3651), (-0.5364, -0.3584, -4.85), (-0.8315, -0.5556, -4.939), (-0.9239, -0.3827, 0.4722), (-0.6117, -0.2534, 0.3651), (-0.596, -0.2469, -4.85), (-0.9239, -0.3827, -4.939), (-0.9808, -0.1951, 0.4722), (-0.6494, -0.1292, 0.3651), (-0.6327, -0.1258, -4.85), (-0.9808, -0.1951, -4.939), (-1.0, 9.712e-07, 0.4722), (-0.6621, 7.314e-07, 0.3651), (-0.6451, 9.424e-07, -4.85), (-1.0, 1.155e-06, -4.939), (-0.9808, 0.1951, 0.4722), (-0.6494, 0.1292, 0.3651), (-0.6327, 0.1258, -4.85), (-0.9808, 0.1951, -4.939), (-0.9239, 0.3827, 0.4722), (-0.6117, 0.2534, 0.3651), (-0.596, 0.2469, -4.85), (-0.9239, 0.3827, -4.939), (-0.8315, 0.5556, 0.4722), (-0.5505, 0.3679, 0.3651), (-0.5364, 0.3584, -4.85), (-0.8315, 0.5556, -4.939), (-0.7071, 0.7071, 0.4722), (-0.4682, 0.4682, 0.3651), (-0.4561, 0.4561, -4.85), (-0.7071, 0.7071, -4.939), (-0.5556, 0.8315, 0.4722), (-0.3679, 0.5505, 0.3651), (-0.3584, 0.5364, -4.85), (-0.5556, 0.8315, -4.939), (-0.3827, 0.9239, 0.4722), (-0.2534, 0.6117, 0.3651), (-0.2469, 0.596, -4.85), (-0.3827, 0.9239, -4.939), (-0.1951, 0.9808, 0.4722), (-0.1292, 0.6494, 0.3651), (-0.1259, 0.6327, -4.85), (-0.1951, 0.9808, -4.939), (2.259e-07, 1.0, 0.1056), (2.279e-07, 0.6572, 0.2213), (0.1282, 0.6446, 0.2213), (0.1951, 0.9808, 0.1056), (0.2515, 0.6072, 0.2213), (0.3827, 0.9239, 0.1056), (0.3651, 0.5465, 0.2213), (0.5556, 0.8315, 0.1056), (0.4647, 0.4647, 0.2213), (0.7071, 0.7071, 0.1056), (0.5465, 0.3651, 0.2213), (0.8315, 0.5556, 0.1056), (0.6072, 0.2515, 0.2213), (0.9239, 0.3827, 0.1056), (0.6446, 0.1282, 0.2213), (0.9808, 0.1951, 0.1056), (0.6572, 1.409e-07, 0.2213), (1.0, 6.797e-08, 0.1056), (0.6446, -0.1282, 0.2213), (0.9808, -0.1951, 0.1056), (0.6072, -0.2515, 0.2213), (0.9239, -0.3827, 0.1056), (0.5465, -0.3651, 0.2213), (0.8315, -0.5556, 0.1056), (0.4647, -0.4647, 0.2213), (0.7071, -0.7071, 0.1056), (0.3651, -0.5465, 0.2213), (0.5556, -0.8315, 0.1056), (0.2515, -0.6072, 0.2213), (0.3827, -0.9239, 0.1056), (0.1282, -0.6446, 0.2213), (0.1951, -0.9808, 0.1056), (1.376e-08, -0.6572, 0.2213), (-9.995e-08, -1.0, 0.1056), (-0.1282, -0.6446, 0.2213), (-0.1951, -0.9808, 0.1056), (-0.2515, -0.6072, 0.2213), (-0.3827, -0.9239, 0.1056), (-0.3651, -0.5465, 0.2213), (-0.5556, -0.8315, 0.1056), (-0.4647, -0.4647, 0.2213), (-0.7071, -0.7071, 0.1056), (-0.5465, -0.3651, 0.2213), (-0.8315, -0.5556, 0.1056), (-0.6072, -0.2515, 0.2213), (-0.9239, -0.3827, 0.1056), (-0.6446, -0.1282, 0.2213), (-0.9808, -0.1951, 0.1056), (-0.6572, 7.26e-07, 0.2213), (-1.0, 9.581e-07, 0.1056), (-0.6446, 0.1282, 0.2213), (-0.9808, 0.1951, 0.1056), (-0.6072, 0.2515, 0.2213), (-0.9239, 0.3827, 0.1056), (-0.5465, 0.3651, 0.2213), (-0.8315, 0.5556, 0.1056), (-0.4647, 0.4647, 0.2213), (-0.7071, 0.7071, 0.1056), (-0.3651, 0.5465, 0.2213), (-0.5556, 0.8315, 0.1056), (-0.2515, 0.6072, 0.2213), (-0.3827, 0.9239, 0.1056), (-0.1282, 0.6446, 0.2213), (-0.1951, 0.9808, 0.1056), (0.1951, 0.9808, -4.553), (0.1258, 0.6327, -4.685), (0.3827, 0.9239, -4.553), (0.2469, 0.596, -4.685), (0.5556, 0.8315, -4.553), (0.3584, 0.5364, -4.685), (0.7071, 0.7071, -4.553), (0.4561, 0.4561, -4.685), (0.8315, 0.5556, -4.553), (0.5364, 0.3584, -4.685), (0.9239, 0.3827, -4.553), (0.596, 0.2469, -4.685), (0.9808, 0.1951, -4.553), (0.6327, 0.1258, -4.685), (1.0, 2.696e-07, -4.553), (0.6451, 3.622e-07, -4.685), (0.9808, -0.1951, -4.553), (0.6327, -0.1258, -4.685), (0.9239, -0.3827, -4.553), (0.596, -0.2469, -4.685), (0.8315, -0.5556, -4.553), (0.5364, -0.3584, -4.685), (0.7071, -0.7071, -4.553), (0.4561, -0.4561, -4.685), (0.5556, -0.8315, -4.553), (0.3584, -0.5364, -4.685), (0.3827, -0.9239, -4.553), (0.2469, -0.596, -4.685), (0.1951, -0.9808, -4.553), (0.1258, -0.6327, -4.685), (-6.15e-06, -1.0, -4.553), (-6.107e-06, -0.6451, -4.685), (-0.1951, -0.9808, -4.553), (-0.1259, -0.6327, -4.685), (-0.3827, -0.9239, -4.553), (-0.2469, -0.596, -4.685), (-0.5556, -0.8315, -4.553), (-0.3584, -0.5364, -4.685), (-0.7071, -0.7071, -4.553), (-0.4561, -0.4561, -4.685), (-0.8315, -0.5556, -4.553), (-0.5364, -0.3584, -4.685), (-0.9239, -0.3827, -4.553), (-0.596, -0.2469, -4.685), (-0.9808, -0.1951, -4.553), (-0.6327, -0.1258, -4.685), (-1.0, 1.16e-06, -4.553), (-0.6451, 9.364e-07, -4.685), (-0.9808, 0.1951, -4.553), (-0.6327, 0.1258, -4.685), (-0.9239, 0.3827, -4.553), (-0.596, 0.2469, -4.685), (-0.8315, 0.5556, -4.553), (-0.5364, 0.3584, -4.685), (-0.7071, 0.7071, -4.553), (-0.4561, 0.4561, -4.685), (-0.5556, 0.8315, -4.553), (-0.3584, 0.5364, -4.685), (-0.3827, 0.9239, -4.553), (-0.2469, 0.596, -4.685), (-0.1951, 0.9808, -4.553), (-0.1259, 0.6327, -4.685), (-5.897e-06, 0.6451, -4.685), (-5.824e-06, 1.0, -4.553)], [], [(67, 1, 3, 68), (68, 3, 5, 72), (72, 5, 7, 76), (76, 7, 9, 80), (80, 9, 11, 84), (84, 11, 13, 88), (88, 13, 15, 92), (92, 15, 17, 96), (96, 17, 19, 100), (100, 19, 21, 104), (104, 21, 23, 108), (108, 23, 25, 112), (112, 25, 27, 116), (116, 27, 29, 120), (120, 29, 31, 124), (124, 31, 33, 128), (128, 33, 35, 132), (132, 35, 37, 136), (136, 37, 39, 140), (140, 39, 41, 144), (144, 41, 43, 148), (148, 43, 45, 152), (152, 45, 47, 156), (156, 47, 49, 160), (160, 49, 51, 164), (164, 51, 53, 168), (168, 53, 55, 172), (172, 55, 57, 176), (176, 57, 59, 180), (180, 59, 61, 184), (3, 1, 63, 61, 59, 57, 55, 53, 51, 49, 47, 45, 43, 41, 39, 37, 35, 33, 31, 29, 27, 25, 23, 21, 19, 17, 15, 13, 11, 9, 7, 5), (184, 61, 63, 188), (188, 63, 1, 67), (0, 2, 4, 6, 8, 10, 12, 14, 16, 18, 20, 22, 24, 26, 28, 30, 32, 34, 36, 38, 40, 42, 44, 46, 48, 50, 52, 54, 56, 58, 60, 62), (62, 191, 64, 0), (191, 190, 65, 64), (254, 189, 66, 193), (189, 188, 67, 66), (60, 187, 191, 62), (187, 186, 190, 191), (252, 185, 189, 254), (185, 184, 188, 189), (58, 183, 187, 60), (183, 182, 186, 187), (250, 181, 185, 252), (181, 180, 184, 185), (56, 179, 183, 58), (179, 178, 182, 183), (248, 177, 181, 250), (177, 176, 180, 181), (54, 175, 179, 56), (175, 174, 178, 179), (246, 173, 177, 248), (173, 172, 176, 177), (52, 171, 175, 54), (171, 170, 174, 175), (244, 169, 173, 246), (169, 168, 172, 173), (50, 167, 171, 52), (167, 166, 170, 171), (242, 165, 169, 244), (165, 164, 168, 169), (48, 163, 167, 50), (163, 162, 166, 167), (240, 161, 165, 242), (161, 160, 164, 165), (46, 159, 163, 48), (159, 158, 162, 163), (238, 157, 161, 240), (157, 156, 160, 161), (44, 155, 159, 46), (155, 154, 158, 159), (236, 153, 157, 238), (153, 152, 156, 157), (42, 151, 155, 44), (151, 150, 154, 155), (234, 149, 153, 236), (149, 148, 152, 153), (40, 147, 151, 42), (147, 146, 150, 151), (232, 145, 149, 234), (145, 144, 148, 149), (38, 143, 147, 40), (143, 142, 146, 147), (230, 141, 145, 232), (141, 140, 144, 145), (36, 139, 143, 38), (139, 138, 142, 143), (228, 137, 141, 230), (137, 136, 140, 141), (34, 135, 139, 36), (135, 134, 138, 139), (226, 133, 137, 228), (133, 132, 136, 137), (32, 131, 135, 34), (131, 130, 134, 135), (224, 129, 133, 226), (129, 128, 132, 133), (30, 127, 131, 32), (127, 126, 130, 131), (222, 125, 129, 224), (125, 124, 128, 129), (28, 123, 127, 30), (123, 122, 126, 127), (220, 121, 125, 222), (121, 120, 124, 125), (26, 119, 123, 28), (119, 118, 122, 123), (218, 117, 121, 220), (117, 116, 120, 121), (24, 115, 119, 26), (115, 114, 118, 119), (216, 113, 117, 218), (113, 112, 116, 117), (22, 111, 115, 24), (111, 110, 114, 115), (214, 109, 113, 216), (109, 108, 112, 113), (20, 107, 111, 22), (107, 106, 110, 111), (212, 105, 109, 214), (105, 104, 108, 109), (18, 103, 107, 20), (103, 102, 106, 107), (210, 101, 105, 212), (101, 100, 104, 105), (16, 99, 103, 18), (99, 98, 102, 103), (208, 97, 101, 210), (97, 96, 100, 101), (14, 95, 99, 16), (95, 94, 98, 99), (206, 93, 97, 208), (93, 92, 96, 97), (12, 91, 95, 14), (91, 90, 94, 95), (204, 89, 93, 206), (89, 88, 92, 93), (10, 87, 91, 12), (87, 86, 90, 91), (202, 85, 89, 204), (85, 84, 88, 89), (8, 83, 87, 10), (83, 82, 86, 87), (200, 81, 85, 202), (81, 80, 84, 85), (6, 79, 83, 8), (79, 78, 82, 83), (198, 77, 81, 200), (77, 76, 80, 81), (4, 75, 79, 6), (75, 74, 78, 79), (196, 73, 77, 198), (73, 72, 76, 77), (2, 71, 75, 4), (71, 70, 74, 75), (194, 69, 73, 196), (69, 68, 72, 73), (0, 64, 71, 2), (64, 65, 70, 71), (193, 66, 69, 194), (66, 67, 68, 69), (319, 192, 195, 256), (192, 193, 194, 195), (256, 195, 197, 258), (195, 194, 196, 197), (258, 197, 199, 260), (197, 196, 198, 199), (260, 199, 201, 262), (199, 198, 200, 201), (262, 201, 203, 264), (201, 200, 202, 203), (264, 203, 205, 266), (203, 202, 204, 205), (266, 205, 207, 268), (205, 204, 206, 207), (268, 207, 209, 270), (207, 206, 208, 209), (270, 209, 211, 272), (209, 208, 210, 211), (272, 211, 213, 274), (211, 210, 212, 213), (274, 213, 215, 276), (213, 212, 214, 215), (276, 215, 217, 278), (215, 214, 216, 217), (278, 217, 219, 280), (217, 216, 218, 219), (280, 219, 221, 282), (219, 218, 220, 221), (282, 221, 223, 284), (221, 220, 222, 223), (284, 223, 225, 286), (223, 222, 224, 225), (286, 225, 227, 288), (225, 224, 226, 227), (288, 227, 229, 290), (227, 226, 228, 229), (290, 229, 231, 292), (229, 228, 230, 231), (292, 231, 233, 294), (231, 230, 232, 233), (294, 233, 235, 296), (233, 232, 234, 235), (296, 235, 237, 298), (235, 234, 236, 237), (298, 237, 239, 300), (237, 236, 238, 239), (300, 239, 241, 302), (239, 238, 240, 241), (302, 241, 243, 304), (241, 240, 242, 243), (304, 243, 245, 306), (243, 242, 244, 245), (306, 245, 247, 308), (245, 244, 246, 247), (308, 247, 249, 310), (247, 246, 248, 249), (310, 249, 251, 312), (249, 248, 250, 251), (312, 251, 253, 314), (251, 250, 252, 253), (314, 253, 255, 316), (253, 252, 254, 255), (316, 255, 192, 319), (255, 254, 193, 192), (190, 317, 318, 65), (317, 316, 319, 318), (186, 315, 317, 190), (315, 314, 316, 317), (182, 313, 315, 186), (313, 312, 314, 315), (178, 311, 313, 182), (311, 310, 312, 313), (174, 309, 311, 178), (309, 308, 310, 311), (170, 307, 309, 174), (307, 306, 308, 309), (166, 305, 307, 170), (305, 304, 306, 307), (162, 303, 305, 166), (303, 302, 304, 305), (158, 301, 303, 162), (301, 300, 302, 303), (154, 299, 301, 158), (299, 298, 300, 301), (150, 297, 299, 154), (297, 296, 298, 299), (146, 295, 297, 150), (295, 294, 296, 297), (142, 293, 295, 146), (293, 292, 294, 295), (138, 291, 293, 142), (291, 290, 292, 293), (134, 289, 291, 138), (289, 288, 290, 291), (130, 287, 289, 134), (287, 286, 288, 289), (126, 285, 287, 130), (285, 284, 286, 287), (122, 283, 285, 126), (283, 282, 284, 285), (118, 281, 283, 122), (281, 280, 282, 283), (114, 279, 281, 118), (279, 278, 280, 281), (110, 277, 279, 114), (277, 276, 278, 279), (106, 275, 277, 110), (275, 274, 276, 277), (102, 273, 275, 106), (273, 272, 274, 275), (98, 271, 273, 102), (271, 270, 272, 273), (94, 269, 271, 98), (269, 268, 270, 271), (90, 267, 269, 94), (267, 266, 268, 269), (86, 265, 267, 90), (265, 264, 266, 267), (82, 263, 265, 86), (263, 262, 264, 265), (78, 261, 263, 82), (261, 260, 262, 263), (74, 259, 261, 78), (259, 258, 260, 261), (70, 257, 259, 74), (257, 256, 258, 259), (65, 318, 257, 70), (318, 319, 256, 257)])
me_cylinder.use_remesh_preserve_volume = False
me_cylinder.use_remesh_preserve_attributes = False
me_cylinder.use_mirror_vertex_groups = False
me_cylinder.update()
me_cube_002 = bpy.data.meshes.new('Cube.002')
me_cube_002.from_pydata([(-0.5312, -2.125, -0.4616), (-0.4294, -1.823, 0.2185), (-0.5312, 0.6065, -0.4616), (-0.4294, 0.3052, 0.2185), (0.392, -2.125, -0.4616), (0.2902, -1.823, 0.2185), (0.392, 0.6065, -0.4616), (0.2902, 0.3052, 0.2185), (-0.4105, -1.768, 0.1187), (-0.4105, 0.2495, 0.1187), (0.2714, 0.2495, 0.1187), (0.2714, -1.768, 0.1187)], [], [(0, 1, 3, 2), (2, 3, 7, 6), (6, 7, 5, 4), (4, 5, 1, 0), (2, 6, 4, 0), (5, 7, 10, 11), (10, 9, 8, 11), (3, 1, 8, 9), (1, 5, 11, 8), (7, 3, 9, 10)])
me_cube_002.use_remesh_preserve_volume = False
me_cube_002.use_remesh_preserve_attributes = False
me_cube_002.use_mirror_vertex_groups = False
me_cube_002.update()
me_cube = bpy.data.meshes.new('Cube')
me_cube.from_pydata([(0.336, 0.4116, -1.0), (1.0, -1.0, -1.0), (-1.0, 1.0, -1.0), (0.336, 0.4116, 0.2891), (1.0, -1.0, 0.2891), (-1.0, 1.0, 0.2891), (1.0, -5.96e-08, -1.0), (1.788e-07, 1.0, -1.0), (0.336, 0.4116, 0.0), (0.0, -1.0, -1.0), (1.0, -1.0, 0.0), (-1.0, 2.98e-07, -1.0), (-1.0, 1.0, 0.0), (1.0, -5.364e-07, 0.2891), (2.384e-07, 1.0, 0.2891), (-5.364e-07, -1.0, 0.2891), (-1.0, 1.788e-07, 0.2891), (2.384e-07, 1.0, 0.0), (-1.0, 2.384e-07, 0.0), (-2.98e-07, -1.0, 0.0), (1.0, -2.98e-07, 0.0)], [], [(20, 13, 4, 10), (18, 16, 5, 12), (14, 17, 12, 5), (3, 8, 17, 14), (8, 0, 7, 17), (11, 18, 12, 2), (1, 10, 19, 9), (10, 4, 15, 19), (0, 8, 20, 6), (8, 3, 13, 20), (1, 9, 11, 2, 7, 0, 6), (4, 13, 3, 14, 5, 16, 15), (11, 9, 19, 18), (18, 19, 15, 16), (2, 12, 17, 7), (1, 6, 20, 10)])
me_cube.materials.append(mat_material)
me_cube.use_remesh_preserve_volume = False
me_cube.use_remesh_preserve_attributes = False
me_cube.use_mirror_vertex_groups = False
me_cube.update()

# ---- objects
ob_pied = bpy.data.objects.new('pied', me_cube_008)
ob_soustable = bpy.data.objects.new('sousTable', me_cube_007)
ob_hauttableavant = bpy.data.objects.new('hautTableAvant', me_cube_004)
ob_panneaucom = bpy.data.objects.new('panneauCom', me_cube_005)
ob_hauttablecotegauche = bpy.data.objects.new('hautTableCoteGauche', me_cube_001)
ob_cylinder_001 = bpy.data.objects.new('Cylinder.001', me_cylinder_001)
ob_cube_001 = bpy.data.objects.new('Cube.001', me_cube_003)
ob_cylinder = bpy.data.objects.new('Cylinder', me_cylinder)
ob_cube = bpy.data.objects.new('Cube', me_cube_002)
ob_hauttableangle = bpy.data.objects.new('hautTableAngle', me_cube)

# ---- transforms, parenting, visibility, modifiers, constraints
ob_pied.location = (-0.0007502, 1.251, -1.748)
ob_pied.scale = (0.5767, 0.5767, 0.5767)
ob_pied.lineart.crease_threshold = 0.0
ob_soustable.location = (-2.11, 0.0632, 0.08297)
ob_soustable.scale = (0.1309, 0.1309, 0.1309)
ob_soustable.lineart.crease_threshold = 0.0
ob_hauttableavant.location = (-2.089, 0.0, 0.0)
ob_hauttableavant.scale = (0.3832, 0.3832, 0.3832)
ob_hauttableavant.lock_rotations_4d = False
ob_hauttableavant.empty_display_type = 'ARROWS'
ob_hauttableavant.lineart.crease_threshold = 0.0
ob_panneaucom.parent = ob_hauttableavant
ob_panneaucom.matrix_parent_inverse = Matrix(((2.609, 0.0, 0.0, 5.45), (0.0, 2.609, 0.0, 0.0), (0.0, 0.0, 2.609, 0.0), (0.0, 0.0, 0.0, 1.0)))
ob_panneaucom.location = (-0.6303, -0.3922, -0.03748)
ob_panneaucom.scale = (0.1018, 0.1018, 0.1018)
ob_panneaucom.lineart.crease_threshold = 0.0
ob_hauttablecotegauche.location = (-2.199, -0.0007436, 0.0)
ob_hauttablecotegauche.scale = (0.3832, 0.3832, 0.3832)
ob_hauttablecotegauche.lock_rotations_4d = False
ob_hauttablecotegauche.empty_display_type = 'ARROWS'
ob_hauttablecotegauche.lineart.crease_threshold = 0.0
ob_cylinder_001.parent = ob_hauttablecotegauche
ob_cylinder_001.matrix_parent_inverse = Matrix(((2.609, 0.0, 0.0, 5.737), (-5.821e-11, 2.609, 0.0, 0.00194), (0.0, 0.0, 2.609, 0.0), (0.0, 0.0, 0.0, 1.0)))
ob_cylinder_001.location = (-2.389, 1.051, -0.01751)
ob_cylinder_001.rotation_euler = (-1.571, 0.6109, 2.319e-06)
ob_cylinder_001.scale = (0.07395, 0.07395, 0.07395)
ob_cylinder_001.lineart.crease_threshold = 0.0
ob_cube_001.parent = ob_cylinder_001
ob_cube_001.matrix_parent_inverse = Matrix(((13.52, 1.773e-05, 1.612e-05, 32.31), (1.612e-05, -5.91e-07, -13.52, -0.2367), (-1.812e-05, 13.52, -5.911e-07, -24.93), (0.0, 0.0, 0.0, 1.0)))
ob_cube_001.location = (-2.382, 1.762, 0.05596)
ob_cube_001.scale = (0.106, 0.106, 0.106)
ob_cube_001.lineart.crease_threshold = 0.0
ob_cylinder.parent = ob_hauttablecotegauche
ob_cylinder.matrix_parent_inverse = Matrix(((2.609, 0.0, 0.0, 5.737), (-5.821e-11, 2.609, 0.0, 0.00194), (0.0, 0.0, 2.609, 0.0), (0.0, 0.0, 0.0, 1.0)))
ob_cylinder.location = (-2.389, 1.656, -0.01751)
ob_cylinder.rotation_euler = (-1.571, 0.6109, 2.319e-06)
ob_cylinder.scale = (0.07395, 0.07395, 0.07395)
ob_cylinder.lineart.crease_threshold = 0.0
ob_cube.parent = ob_cylinder
ob_cube.matrix_parent_inverse = Matrix(((13.52, 1.773e-05, 1.612e-05, 32.31), (1.612e-05, -5.91e-07, -13.52, -0.2367), (-1.812e-05, 13.52, -5.911e-07, -24.93), (0.0, 0.0, 0.0, 1.0)))
ob_cube.location = (-2.382, 1.762, 0.05596)
ob_cube.scale = (0.106, 0.106, 0.106)
ob_cube.lineart.crease_threshold = 0.0
ob_hauttableangle.location = (-2.199, 0.0, 0.0)
ob_hauttableangle.scale = (0.3832, 0.3832, 0.3832)
ob_hauttableangle.lock_rotations_4d = False
ob_hauttableangle.empty_display_type = 'ARROWS'
ob_hauttableangle.lineart.crease_threshold = 0.0

# ---- collection membership
col_collection_1.objects.link(ob_pied)
col_collection_1.objects.link(ob_soustable)
col_collection_1.objects.link(ob_hauttableavant)
col_collection_1.objects.link(ob_panneaucom)
col_collection_1.objects.link(ob_hauttablecotegauche)
col_collection_1.objects.link(ob_cylinder_001)
col_collection_1.objects.link(ob_cube_001)
col_collection_1.objects.link(ob_cylinder)
col_collection_1.objects.link(ob_cube)
col_collection_1.objects.link(ob_hauttableangle)

# ---- scene / render settings (as saved in the file)
scene.frame_start = 1; scene.frame_end = 250; scene.frame_set(1)
scene.render.engine = 'BLENDER_EEVEE_NEXT'
scene.render.resolution_percentage = 50
scene.render.dither_intensity = 0.0
scene.cycles.use_denoising = False
scene.cycles.samples = 128
scene.cycles.sampling_pattern = 'TABULATED_SOBOL'
scene.cycles.light_sampling_threshold = 0.0
scene.cycles.use_adaptive_sampling = False
scene.cycles.use_light_tree = False
scene.cycles.blur_glossy = 0.0
scene.cycles.sample_clamp_indirect = 0.0
scene.view_settings.view_transform = 'Standard'
bpy.context.view_layer.update()

# ---- added for rendering (the .blend has no active camera and no usable light): camera, sun
cam_auto = bpy.data.cameras.new('AutoCamera')
cam_auto.lens = 50.0
cam_auto.sensor_width = 36.0
cam_auto.clip_end = 1000.0
ob_auto_camera = bpy.data.objects.new('AutoCamera', cam_auto)
scene.collection.objects.link(ob_auto_camera)
ob_auto_camera.location = (5.50701, -5.74116, 3.48854)
ob_auto_camera.rotation_euler = (1.09748, -7.21219e-08, 0.694738)
scene.camera = ob_auto_camera
light_auto_sun = bpy.data.lights.new('AutoSun', 'SUN')
light_auto_sun.energy = 3.0
light_auto_sun.angle = 0.0523599
ob_auto_sun = bpy.data.objects.new('AutoSun', light_auto_sun)
scene.collection.objects.link(ob_auto_sun)
ob_auto_sun.rotation_euler = (0.872665, 0.174533, 0.523599)
bpy.context.view_layer.update()
